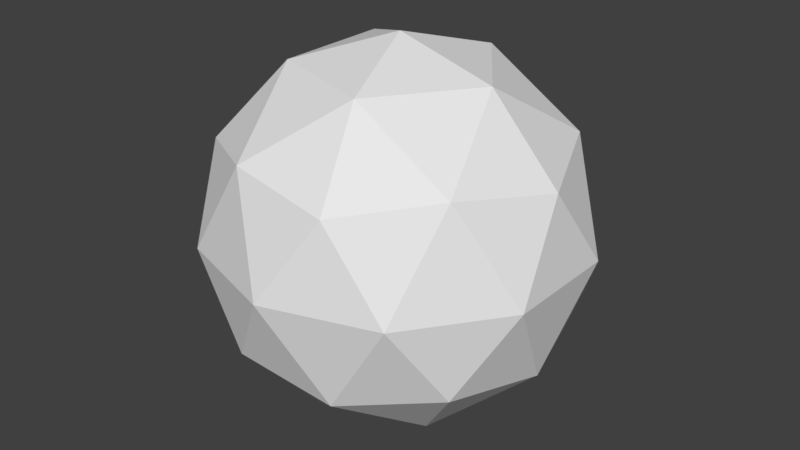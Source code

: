 # Source: ico_key.blend  (saved by Blender 2.79.0; exported with 4.5.12 LTS)
import bpy
from mathutils import Matrix  # noqa: F401  (used for matrix-valued properties, if any)

bpy.ops.wm.read_factory_settings(use_empty=True)
scene = bpy.context.scene
scene.name = 'Scene'

# ---- collections
col_collection_1 = bpy.data.collections.new('Collection 1'); scene.collection.children.link(col_collection_1)

# ---- world
world_world = bpy.data.worlds.new('World'); scene.world = world_world
world_world.color = (0.05088, 0.05088, 0.05088)
world_world.use_sun_shadow = False
world_world.sun_shadow_jitter_overblur = 0.0
world_world.cycles.sampling_method = 'MANUAL'

# ---- meshes
me_icosphere = bpy.data.meshes.new('Icosphere')
me_icosphere.from_pydata([(0.0, 0.0, -1.03), (0.7453, -0.5415, -0.4606), (-0.2847, -0.8762, -0.4606), (-0.9213, 0.0, -0.4606), (-0.2847, 0.8762, -0.4606), (0.7453, 0.5415, -0.4606), (0.2847, -0.8762, 0.4606), (-0.7453, -0.5415, 0.4606), (-0.7453, 0.5415, 0.4606), (0.2847, 0.8762, 0.4606), (0.9213, 0.0, 0.4606), (0.0, 0.0, 1.03), (-0.1673, -0.515, -0.8762), (0.4381, -0.3183, -0.8762), (0.2708, -0.8333, -0.5415), (0.8762, 0.0, -0.5415), (0.4381, 0.3183, -0.8762), (-0.5415, 0.0, -0.8762), (-0.7088, -0.515, -0.5415), (-0.1673, 0.515, -0.8762), (-0.7088, 0.515, -0.5415), (0.2708, 0.8333, -0.5415), (0.9796, -0.3183, 0.0), (0.9796, 0.3183, 0.0), (0.0, -1.03, 0.0), (0.6054, -0.8333, 0.0), (-0.9796, -0.3183, 0.0), (-0.6054, -0.8333, 0.0), (-0.6054, 0.8333, 0.0), (-0.9796, 0.3183, 0.0), (0.6054, 0.8333, 0.0), (0.0, 1.03, 0.0), (0.7088, -0.515, 0.5415), (-0.2708, -0.8333, 0.5415), (-0.8762, 0.0, 0.5415), (-0.2708, 0.8333, 0.5415), (0.7088, 0.515, 0.5415), (0.1673, -0.515, 0.8762), (0.5415, 0.0, 0.8762), (-0.4381, -0.3183, 0.8762), (-0.4381, 0.3183, 0.8762), (0.1673, 0.515, 0.8762)], [], [(0, 13, 12), (1, 13, 15), (0, 12, 17), (0, 17, 19), (0, 19, 16), (1, 15, 22), (2, 14, 24), (3, 18, 26), (4, 20, 28), (5, 21, 30), (1, 22, 25), (2, 24, 27), (3, 26, 29), (4, 28, 31), (5, 30, 23), (6, 32, 37), (7, 33, 39), (8, 34, 40), (9, 35, 41), (10, 36, 38), (38, 41, 11), (38, 36, 41), (36, 9, 41), (41, 40, 11), (41, 35, 40), (35, 8, 40), (40, 39, 11), (40, 34, 39), (34, 7, 39), (39, 37, 11), (39, 33, 37), (33, 6, 37), (37, 38, 11), (37, 32, 38), (32, 10, 38), (23, 36, 10), (23, 30, 36), (30, 9, 36), (31, 35, 9), (31, 28, 35), (28, 8, 35), (29, 34, 8), (29, 26, 34), (26, 7, 34), (27, 33, 7), (27, 24, 33), (24, 6, 33), (25, 32, 6), (25, 22, 32), (22, 10, 32), (30, 31, 9), (30, 21, 31), (21, 4, 31), (28, 29, 8), (28, 20, 29), (20, 3, 29), (26, 27, 7), (26, 18, 27), (18, 2, 27), (24, 25, 6), (24, 14, 25), (14, 1, 25), (22, 23, 10), (22, 15, 23), (15, 5, 23), (16, 21, 5), (16, 19, 21), (19, 4, 21), (19, 20, 4), (19, 17, 20), (17, 3, 20), (17, 18, 3), (17, 12, 18), (12, 2, 18), (15, 16, 5), (15, 13, 16), (13, 0, 16), (12, 14, 2), (12, 13, 14), (13, 1, 14)])
me_icosphere.use_remesh_preserve_volume = False
me_icosphere.use_remesh_preserve_attributes = False
me_icosphere.use_mirror_vertex_groups = False
me_icosphere.update()

# ---- objects
ob_icosphere = bpy.data.objects.new('Icosphere', me_icosphere)

# ---- transforms, parenting, visibility, modifiers, constraints
ob_icosphere.location = (0.0, 0.0, 0.0)
ob_icosphere.lineart.crease_threshold = 0.0

# ---- collection membership
col_collection_1.objects.link(ob_icosphere)

# ---- scene / render settings (as saved in the file)
scene.frame_start = 1; scene.frame_end = 250; scene.frame_set(1)
scene.render.engine = 'BLENDER_EEVEE_NEXT'
scene.render.resolution_percentage = 50
scene.render.dither_intensity = 0.0
scene.cycles.use_denoising = False
scene.cycles.samples = 128
scene.cycles.sampling_pattern = 'TABULATED_SOBOL'
scene.cycles.use_adaptive_sampling = False
scene.cycles.use_light_tree = False
scene.cycles.blur_glossy = 0.0
scene.cycles.sample_clamp_indirect = 0.0
scene.view_settings.view_transform = 'Standard'
bpy.context.view_layer.update()

# ---- added for rendering (the .blend has no active camera and no usable light): camera, sun
cam_auto = bpy.data.cameras.new('AutoCamera')
cam_auto.lens = 50.0
cam_auto.sensor_width = 36.0
cam_auto.clip_end = 1000.0
ob_auto_camera = bpy.data.objects.new('AutoCamera', cam_auto)
scene.collection.objects.link(ob_auto_camera)
ob_auto_camera.location = (3.24826, -3.89791, 2.59861)
ob_auto_camera.rotation_euler = (1.09748, -7.21219e-08, 0.694738)
scene.camera = ob_auto_camera
light_auto_sun = bpy.data.lights.new('AutoSun', 'SUN')
light_auto_sun.energy = 3.0
light_auto_sun.angle = 0.0523599
ob_auto_sun = bpy.data.objects.new('AutoSun', light_auto_sun)
scene.collection.objects.link(ob_auto_sun)
ob_auto_sun.rotation_euler = (0.872665, 0.174533, 0.523599)
bpy.context.view_layer.update()
